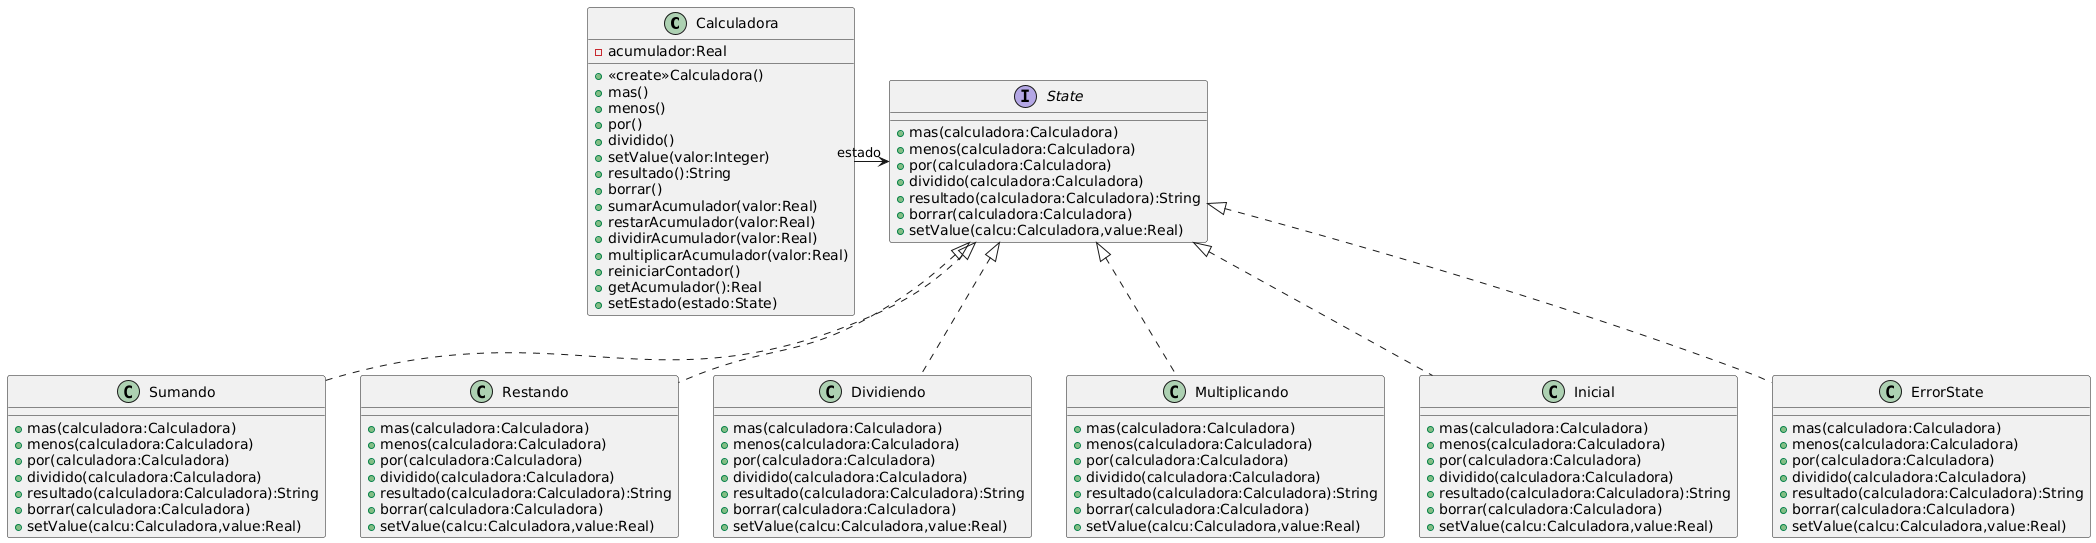

The diagram above was rendered by PlantUML. Its source (embedded in the PNG):
@startuml
class Calculadora{
-acumulador:Real
+<<create>>Calculadora()
+mas()
+menos()
+por()
+dividido()
+setValue(valor:Integer)
+resultado():String
+borrar()
+sumarAcumulador(valor:Real)
+restarAcumulador(valor:Real)
+dividirAcumulador(valor:Real)
+multiplicarAcumulador(valor:Real)
+reiniciarContador()
+getAcumulador():Real
+setEstado(estado:State)
}
interface State{
+mas(calculadora:Calculadora)
+menos(calculadora:Calculadora)
+por(calculadora:Calculadora)
+dividido(calculadora:Calculadora)
+resultado(calculadora:Calculadora):String
+borrar(calculadora:Calculadora)
+setValue(calcu:Calculadora,value:Real)
}

class Sumando implements State{
+mas(calculadora:Calculadora)
+menos(calculadora:Calculadora)
+por(calculadora:Calculadora)
+dividido(calculadora:Calculadora)
+resultado(calculadora:Calculadora):String
+borrar(calculadora:Calculadora)
+setValue(calcu:Calculadora,value:Real)
}
class Restando implements State{
+mas(calculadora:Calculadora)
+menos(calculadora:Calculadora)
+por(calculadora:Calculadora)
+dividido(calculadora:Calculadora)
+resultado(calculadora:Calculadora):String
+borrar(calculadora:Calculadora)
+setValue(calcu:Calculadora,value:Real)
}
class Dividiendo implements State{
+mas(calculadora:Calculadora)
+menos(calculadora:Calculadora)
+por(calculadora:Calculadora)
+dividido(calculadora:Calculadora)
+resultado(calculadora:Calculadora):String
+borrar(calculadora:Calculadora)
+setValue(calcu:Calculadora,value:Real)
}
class Multiplicando implements State{
+mas(calculadora:Calculadora)
+menos(calculadora:Calculadora)
+por(calculadora:Calculadora)
+dividido(calculadora:Calculadora)
+resultado(calculadora:Calculadora):String
+borrar(calculadora:Calculadora)
+setValue(calcu:Calculadora,value:Real)
}
class Inicial implements State{
+mas(calculadora:Calculadora)
+menos(calculadora:Calculadora)
+por(calculadora:Calculadora)
+dividido(calculadora:Calculadora)
+resultado(calculadora:Calculadora):String
+borrar(calculadora:Calculadora)
+setValue(calcu:Calculadora,value:Real)
}
class ErrorState implements State{
+mas(calculadora:Calculadora)
+menos(calculadora:Calculadora)
+por(calculadora:Calculadora)
+dividido(calculadora:Calculadora)
+resultado(calculadora:Calculadora):String
+borrar(calculadora:Calculadora)
+setValue(calcu:Calculadora,value:Real)
}

Calculadora "estado" -> State
@enduml